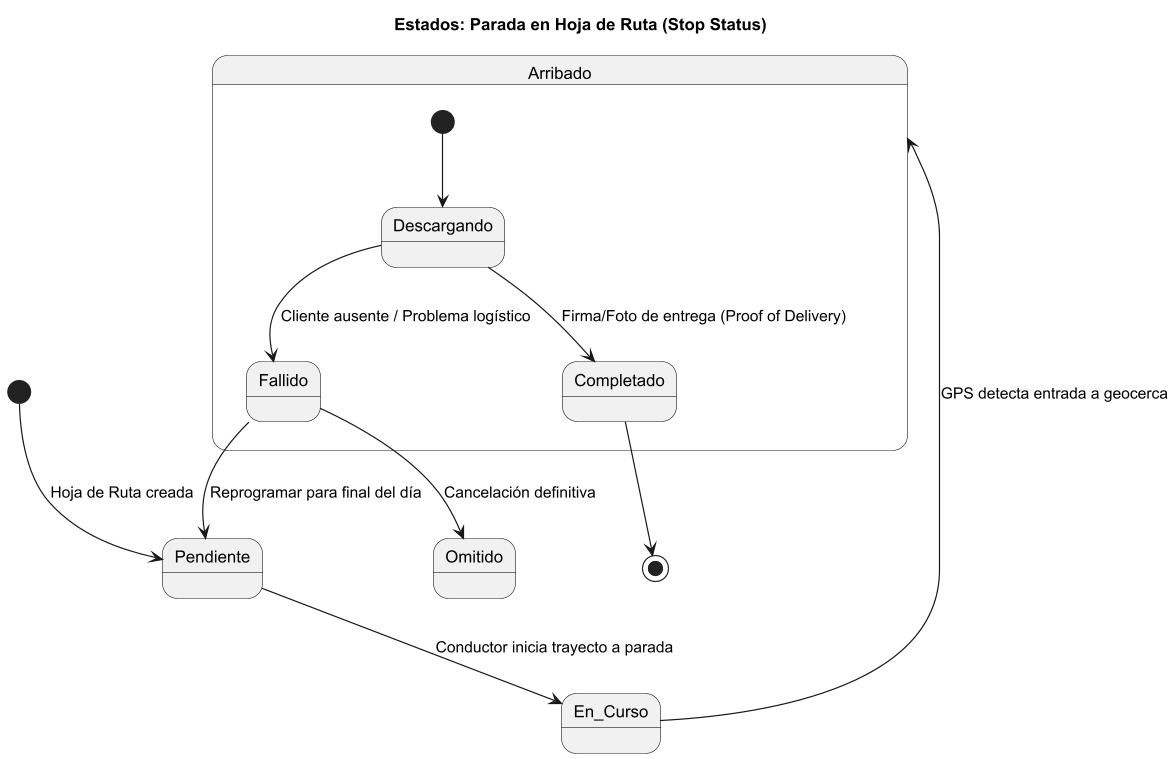

The diagram above was rendered by PlantUML. Its source (embedded in the PNG):
@startuml
title Estados: Parada en Hoja de Ruta (Stop Status)

[*] --> Pendiente : Hoja de Ruta creada

Pendiente --> En_Curso : Conductor inicia trayecto a parada
En_Curso --> Arribado : GPS detecta entrada a geocerca

state Arribado {
    [*] --> Descargando
    Descargando --> Completado : Firma/Foto de entrega (Proof of Delivery)
    Descargando --> Fallido : Cliente ausente / Problema logístico
}

Completado --> [*]
Fallido --> Pendiente : Reprogramar para final del día
Fallido --> Omitido : Cancelación definitiva

@enduml